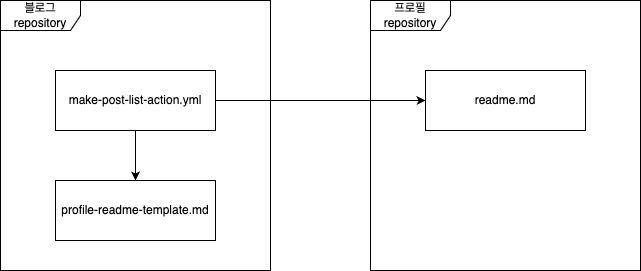

The diagram above was exported from draw.io. Its source (the exported page's mxGraphModel, read from the mxfile embedded in the PNG):
<mxGraphModel dx="814" dy="670" grid="1" gridSize="10" guides="1" tooltips="1" connect="1" arrows="1" fold="1" page="1" pageScale="1" pageWidth="827" pageHeight="1169" math="0" shadow="0">
  <root>
    <mxCell id="0" />
    <mxCell id="1" parent="0" />
    <mxCell id="PAaw4RmgLLz6Jlb6dhfN-1" value="블로그 repository" style="shape=umlFrame;whiteSpace=wrap;html=1;pointerEvents=0;width=80;height=30;" parent="1" vertex="1">
      <mxGeometry x="330" y="460" width="270" height="270" as="geometry" />
    </mxCell>
    <mxCell id="PAaw4RmgLLz6Jlb6dhfN-2" value="프로필 repository" style="shape=umlFrame;whiteSpace=wrap;html=1;pointerEvents=0;width=80;height=30;" parent="1" vertex="1">
      <mxGeometry x="700" y="460" width="270" height="270" as="geometry" />
    </mxCell>
    <mxCell id="PAaw4RmgLLz6Jlb6dhfN-6" style="edgeStyle=orthogonalEdgeStyle;rounded=0;orthogonalLoop=1;jettySize=auto;html=1;" parent="1" source="PAaw4RmgLLz6Jlb6dhfN-3" target="PAaw4RmgLLz6Jlb6dhfN-4" edge="1">
      <mxGeometry relative="1" as="geometry" />
    </mxCell>
    <mxCell id="PAaw4RmgLLz6Jlb6dhfN-7" style="edgeStyle=orthogonalEdgeStyle;rounded=0;orthogonalLoop=1;jettySize=auto;html=1;" parent="1" source="PAaw4RmgLLz6Jlb6dhfN-3" target="PAaw4RmgLLz6Jlb6dhfN-5" edge="1">
      <mxGeometry relative="1" as="geometry" />
    </mxCell>
    <mxCell id="PAaw4RmgLLz6Jlb6dhfN-3" value="make-post-list-action.yml" style="rounded=0;whiteSpace=wrap;html=1;" parent="1" vertex="1">
      <mxGeometry x="385" y="530" width="160" height="60" as="geometry" />
    </mxCell>
    <mxCell id="PAaw4RmgLLz6Jlb6dhfN-4" value="profile-readme-template.md" style="rounded=0;whiteSpace=wrap;html=1;" parent="1" vertex="1">
      <mxGeometry x="385" y="640" width="160" height="60" as="geometry" />
    </mxCell>
    <mxCell id="PAaw4RmgLLz6Jlb6dhfN-5" value="readme.md" style="rounded=0;whiteSpace=wrap;html=1;" parent="1" vertex="1">
      <mxGeometry x="755" y="530" width="160" height="60" as="geometry" />
    </mxCell>
  </root>
</mxGraphModel>